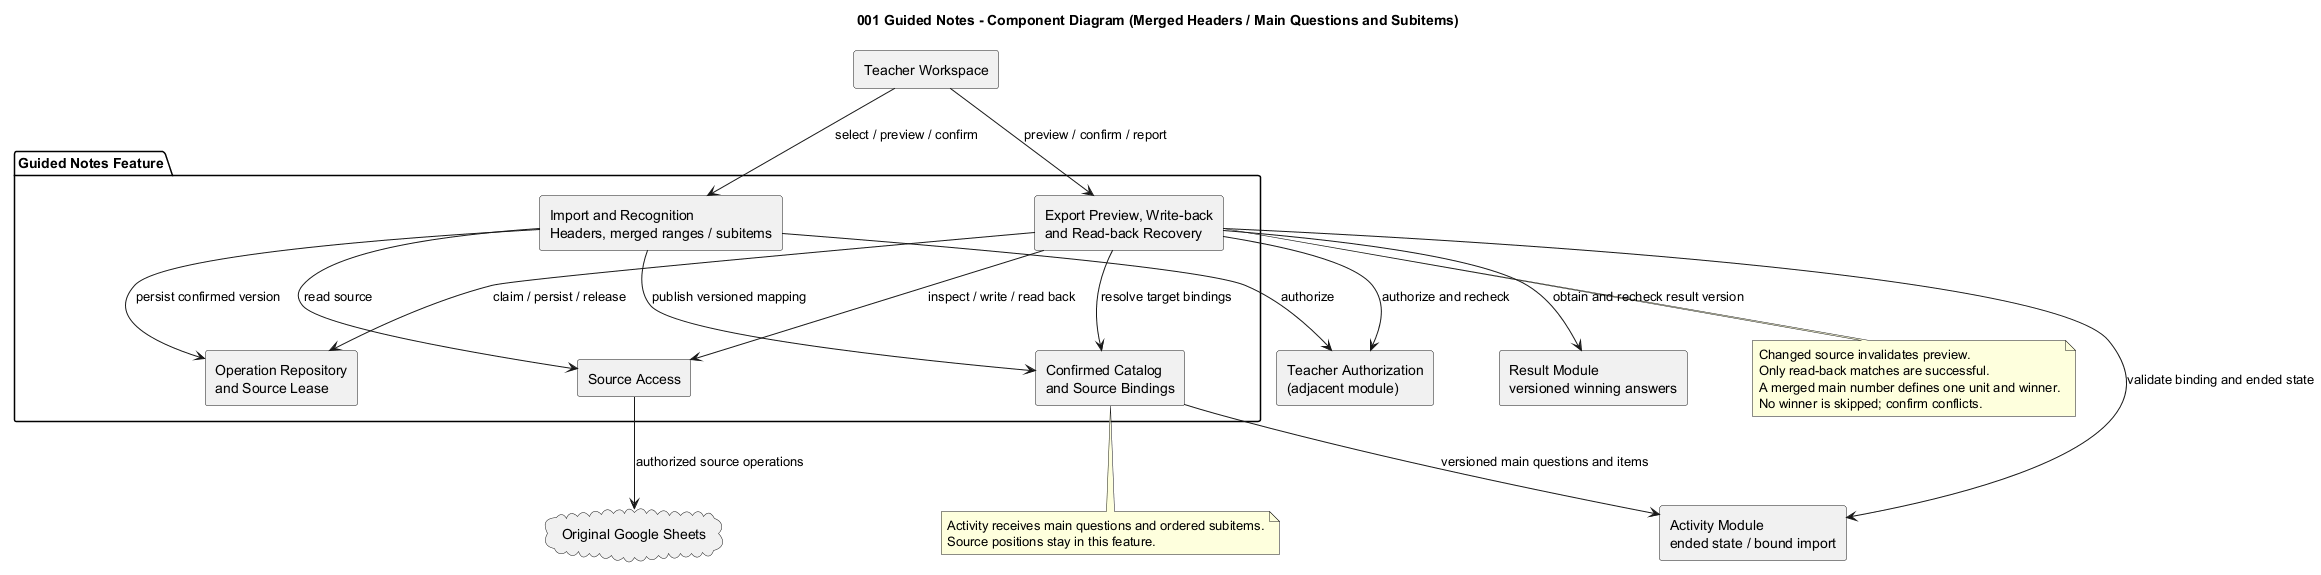

The diagram above was rendered by PlantUML. Its source (embedded in the PNG):
@startuml
!pragma layout smetana
skinparam shadowing false
skinparam defaultFontName SansSerif
skinparam componentStyle rectangle
skinparam nodesep 65
skinparam ranksep 70
title 001 Guided Notes - Component Diagram (Merged Headers / Main Questions and Subitems)
component "Teacher Workspace" as UI
component "Teacher Authorization\n(adjacent module)" as Auth
component "Activity Module\nended state / bound import" as Activity
component "Result Module\nversioned winning answers" as Results
package "Guided Notes Feature" {
 component "Import and Recognition\nHeaders, merged ranges / subitems" as Import
 component "Confirmed Catalog\nand Source Bindings" as Catalog
 component "Export Preview, Write-back\nand Read-back Recovery" as Export
 component "Source Access" as Access
 component "Operation Repository\nand Source Lease" as Store
}
cloud "Original Google Sheets" as Sheets
UI --> Import : select / preview / confirm
UI --> Export : preview / confirm / report
Import --> Auth : authorize
Export --> Auth : authorize and recheck
Import --> Catalog : publish versioned mapping
Catalog --> Activity : versioned main questions and items
Export --> Catalog : resolve target bindings
Import --> Store : persist confirmed version
Export --> Store : claim / persist / release
Export --> Activity : validate binding and ended state
Export --> Results : obtain and recheck result version
Import --> Access : read source
Export --> Access : inspect / write / read back
Access --> Sheets : authorized source operations
note bottom of Catalog
Activity receives main questions and ordered subitems.
Source positions stay in this feature.
end note
note bottom of Export
Changed source invalidates preview.
Only read-back matches are successful.
A merged main number defines one unit and winner.
No winner is skipped; confirm conflicts.
end note
@enduml